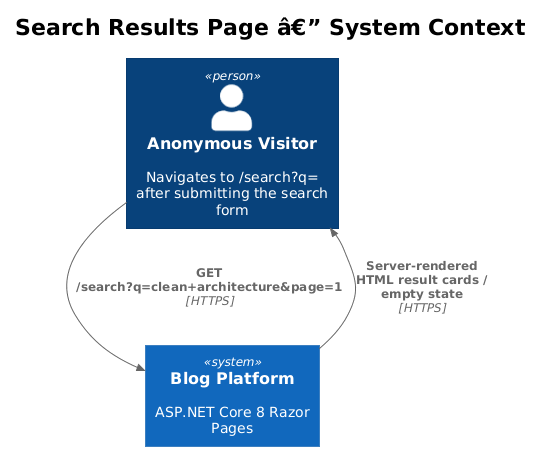

The diagram above was rendered by PlantUML. Its source (embedded in the PNG):
@startuml
!theme plain
!include <C4/C4_Context>

title Search Results Page â€” System Context

Person(visitor, "Anonymous Visitor", "Navigates to /search?q= after submitting the search form")
System(blog, "Blog Platform", "ASP.NET Core 8 Razor Pages")

Rel(visitor, blog, "GET /search?q=clean+architecture&page=1", "HTTPS")
Rel(blog, visitor, "Server-rendered HTML result cards / empty state", "HTTPS")
@enduml